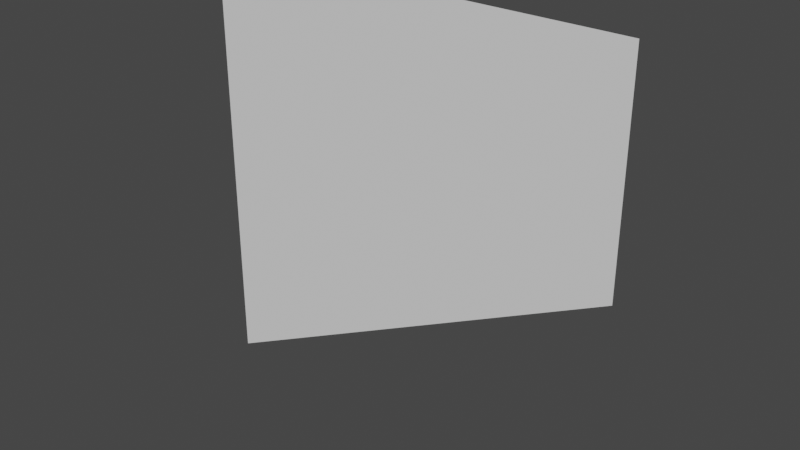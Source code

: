 # Source: cliff_corner_to_middle_mirrored_roof.blend  (saved by Blender 2.80.75; exported with 4.5.12 LTS)
import bpy
from mathutils import Matrix  # noqa: F401  (used for matrix-valued properties, if any)

bpy.ops.wm.read_factory_settings(use_empty=True)
scene = bpy.context.scene
scene.name = 'Scene'

# ---- collections
col_collection = bpy.data.collections.new('Collection'); scene.collection.children.link(col_collection)

# ---- world
world_world = bpy.data.worlds.new('World'); scene.world = world_world
world_world.use_nodes = True; world_world.node_tree.nodes.clear()
_N = world_world.node_tree.nodes; _L = world_world.node_tree.links
n0 = _N.new('ShaderNodeOutputWorld'); n0.name = 'World Output'; n0.location = (300, 300)
n1 = _N.new('ShaderNodeBackground'); n1.name = 'Background'; n1.location = (10, 300)
n1.inputs[0].default_value = (0.05088, 0.05088, 0.05088, 1.0)
_L.new(n1.outputs[0], n0.inputs[0])
n0.is_active_output = True
world_world.color = (0.05088, 0.05088, 0.05088)
world_world.use_sun_shadow = False
world_world.sun_shadow_jitter_overblur = 0.0

# ---- meshes
me_plane = bpy.data.meshes.new('Plane')
me_plane.from_pydata([(-0.5, 0.0, -0.5), (0.5, 0.0, 0.0), (-0.5, 0.0, 0.5), (0.5, 0.0, 0.5)], [], [(3, 1, 0, 2)])
_uv = me_plane.uv_layers.new(name='UVMap')
_uv.uv.foreach_set('vector', [0.0, 0.0, 1.0, 1.0, 0.0, 1.0, 0.0, 0.0])
me_plane.use_remesh_preserve_volume = False
me_plane.use_remesh_preserve_attributes = False
me_plane.use_mirror_vertex_groups = False
me_plane.update()

# ---- objects
ob_plane = bpy.data.objects.new('Plane', me_plane)

# ---- transforms, parenting, visibility, modifiers, constraints
ob_plane.location = (0.0, 0.0, 0.0)
ob_plane.lineart.crease_threshold = 0.0

# ---- collection membership
col_collection.objects.link(ob_plane)

# ---- scene / render settings (as saved in the file)
scene.frame_start = 1; scene.frame_end = 250; scene.frame_set(1)
scene.render.engine = 'BLENDER_EEVEE_NEXT'
scene.cycles.samples = 128
scene.cycles.sampling_pattern = 'TABULATED_SOBOL'
scene.cycles.use_adaptive_sampling = False
scene.cycles.use_light_tree = False
scene.view_settings.view_transform = 'Filmic'
bpy.context.view_layer.update()

# ---- added for rendering (the .blend has no active camera and no usable light): camera, sun
cam_auto = bpy.data.cameras.new('AutoCamera')
cam_auto.lens = 50.0
cam_auto.sensor_width = 36.0
cam_auto.clip_end = 1000.0
ob_auto_camera = bpy.data.objects.new('AutoCamera', cam_auto)
scene.collection.objects.link(ob_auto_camera)
ob_auto_camera.location = (1.30847, -1.57016, 1.04677)
ob_auto_camera.rotation_euler = (1.09748, -7.21219e-08, 0.694738)
scene.camera = ob_auto_camera
light_auto_sun = bpy.data.lights.new('AutoSun', 'SUN')
light_auto_sun.energy = 3.0
light_auto_sun.angle = 0.0523599
ob_auto_sun = bpy.data.objects.new('AutoSun', light_auto_sun)
scene.collection.objects.link(ob_auto_sun)
ob_auto_sun.rotation_euler = (0.872665, 0.174533, 0.523599)
bpy.context.view_layer.update()

